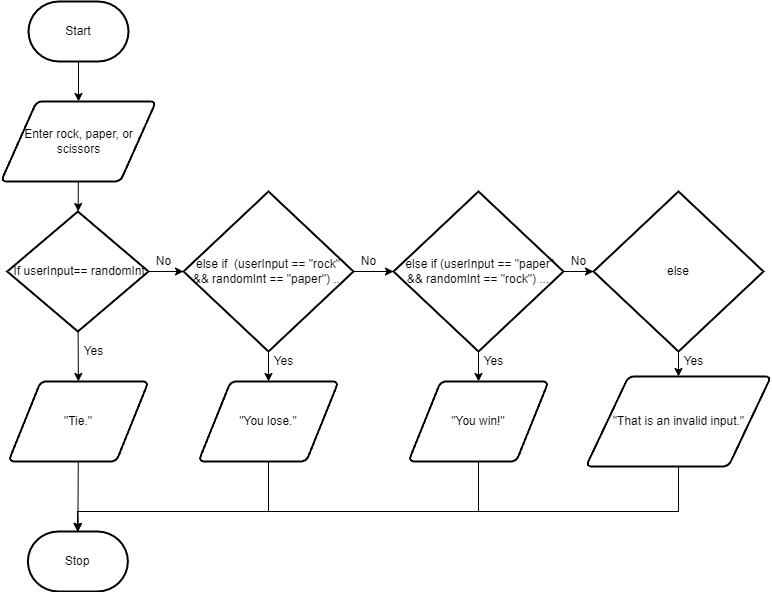

The diagram above was exported from draw.io. Its source (the exported page's mxGraphModel, read from the mxfile embedded in the PNG):
<mxGraphModel dx="1086" dy="700" grid="1" gridSize="10" guides="1" tooltips="1" connect="1" arrows="1" fold="1" page="1" pageScale="1" pageWidth="827" pageHeight="1169" math="0" shadow="0">
  <root>
    <mxCell id="0" />
    <mxCell id="1" parent="0" />
    <mxCell id="2" style="edgeStyle=none;html=1;" edge="1" parent="1" source="3">
      <mxGeometry relative="1" as="geometry">
        <mxPoint x="375" y="160" as="targetPoint" />
      </mxGeometry>
    </mxCell>
    <mxCell id="3" value="Start" style="strokeWidth=2;html=1;shape=mxgraph.flowchart.terminator;whiteSpace=wrap;" vertex="1" parent="1">
      <mxGeometry x="325" y="60" width="100" height="60" as="geometry" />
    </mxCell>
    <mxCell id="4" value="" style="edgeStyle=none;html=1;fontFamily=Helvetica;fontSize=12;fontColor=#F0F0F0;" edge="1" parent="1" source="5" target="11">
      <mxGeometry relative="1" as="geometry" />
    </mxCell>
    <mxCell id="5" value="Enter rock, paper, or scissors" style="shape=parallelogram;html=1;strokeWidth=2;perimeter=parallelogramPerimeter;whiteSpace=wrap;rounded=1;arcSize=12;size=0.23;" vertex="1" parent="1">
      <mxGeometry x="297.5" y="160" width="155" height="80" as="geometry" />
    </mxCell>
    <mxCell id="6" style="edgeStyle=none;rounded=0;html=1;entryX=0.5;entryY=0;entryDx=0;entryDy=0;entryPerimeter=0;fontFamily=Helvetica;fontSize=12;fontColor=#F0F0F0;" edge="1" parent="1" source="7">
      <mxGeometry relative="1" as="geometry">
        <mxPoint x="374.3800000000001" y="590" as="targetPoint" />
        <Array as="points">
          <mxPoint x="775" y="570" />
          <mxPoint x="374" y="570" />
        </Array>
      </mxGeometry>
    </mxCell>
    <mxCell id="7" value="&quot;You win!&quot;" style="shape=parallelogram;html=1;strokeWidth=2;perimeter=parallelogramPerimeter;whiteSpace=wrap;rounded=1;arcSize=12;size=0.23;" vertex="1" parent="1">
      <mxGeometry x="705" y="440" width="140" height="80" as="geometry" />
    </mxCell>
    <mxCell id="8" value="Stop" style="strokeWidth=2;html=1;shape=mxgraph.flowchart.terminator;whiteSpace=wrap;" vertex="1" parent="1">
      <mxGeometry x="324.38" y="590" width="100" height="60" as="geometry" />
    </mxCell>
    <mxCell id="9" style="edgeStyle=none;html=1;entryX=0;entryY=0.5;entryDx=0;entryDy=0;entryPerimeter=0;fontFamily=Helvetica;fontSize=12;fontColor=#F0F0F0;" edge="1" parent="1" source="11" target="14">
      <mxGeometry relative="1" as="geometry" />
    </mxCell>
    <mxCell id="10" style="edgeStyle=none;html=1;fontFamily=Helvetica;fontSize=12;fontColor=#F0F0F0;" edge="1" parent="1" source="11" target="18">
      <mxGeometry relative="1" as="geometry" />
    </mxCell>
    <mxCell id="11" value="&lt;span id=&quot;docs-internal-guid-6195adaa-7fff-0db7-8f2a-d677f404ffa1&quot;&gt;&lt;span style=&quot;background-color: transparent ; vertical-align: baseline&quot;&gt;&amp;nbsp;If&amp;nbsp;&lt;span style=&quot;font-family: &amp;quot;helvetica neue&amp;quot;, sans-serif;&quot;&gt;userInput&lt;/span&gt;== randomInt&lt;/span&gt;&lt;/span&gt;" style="strokeWidth=2;html=1;shape=mxgraph.flowchart.decision;whiteSpace=wrap;" vertex="1" parent="1">
      <mxGeometry x="303.75" y="270" width="141.25" height="120" as="geometry" />
    </mxCell>
    <mxCell id="12" value="" style="edgeStyle=none;html=1;fontFamily=Helvetica;fontSize=12;fontColor=#F0F0F0;" edge="1" parent="1" source="14" target="23">
      <mxGeometry relative="1" as="geometry" />
    </mxCell>
    <mxCell id="13" value="" style="edgeStyle=none;html=1;fontFamily=Helvetica;fontSize=12;fontColor=#F0F0F0;" edge="1" parent="1" source="14" target="16">
      <mxGeometry relative="1" as="geometry" />
    </mxCell>
    <mxCell id="14" value="&lt;span id=&quot;docs-internal-guid-828c8912-7fff-55e9-da42-d04f3feabcac&quot;&gt;&lt;span style=&quot;font-family: &amp;quot;helvetica neue&amp;quot; , sans-serif ; background-color: transparent ; vertical-align: baseline&quot;&gt;else if&amp;nbsp;&amp;nbsp;&lt;/span&gt;&lt;span style=&quot;font-family: &amp;quot;helvetica neue&amp;quot; , sans-serif ; background-color: transparent ; vertical-align: baseline&quot;&gt;(userInput == &quot;rock&quot; &amp;amp;&amp;amp;&amp;nbsp;&lt;span style=&quot;font-family: Helvetica;&quot;&gt;randomInt&lt;/span&gt;&amp;nbsp;== &quot;paper&quot;) ...&lt;/span&gt;&lt;/span&gt;" style="strokeWidth=2;html=1;shape=mxgraph.flowchart.decision;whiteSpace=wrap;" vertex="1" parent="1">
      <mxGeometry x="480" y="250" width="170" height="160" as="geometry" />
    </mxCell>
    <mxCell id="15" style="edgeStyle=none;html=1;entryX=0.5;entryY=0;entryDx=0;entryDy=0;entryPerimeter=0;fontFamily=Helvetica;fontSize=12;fontColor=#F0F0F0;rounded=0;" edge="1" parent="1" source="16">
      <mxGeometry relative="1" as="geometry">
        <mxPoint x="374.3800000000001" y="590" as="targetPoint" />
        <Array as="points">
          <mxPoint x="565" y="570" />
          <mxPoint x="374" y="570" />
        </Array>
      </mxGeometry>
    </mxCell>
    <mxCell id="16" value="&quot;You lose.&quot;" style="shape=parallelogram;html=1;strokeWidth=2;perimeter=parallelogramPerimeter;whiteSpace=wrap;rounded=1;arcSize=12;size=0.23;" vertex="1" parent="1">
      <mxGeometry x="495" y="440" width="140" height="80" as="geometry" />
    </mxCell>
    <mxCell id="17" style="edgeStyle=none;html=1;entryX=0.5;entryY=0;entryDx=0;entryDy=0;entryPerimeter=0;fontFamily=Helvetica;fontSize=12;fontColor=#F0F0F0;" edge="1" parent="1" source="18">
      <mxGeometry relative="1" as="geometry">
        <mxPoint x="374.3800000000001" y="590" as="targetPoint" />
      </mxGeometry>
    </mxCell>
    <mxCell id="18" value="&quot;Tie.&quot;" style="shape=parallelogram;html=1;strokeWidth=2;perimeter=parallelogramPerimeter;whiteSpace=wrap;rounded=1;arcSize=12;size=0.23;" vertex="1" parent="1">
      <mxGeometry x="305" y="440" width="140" height="80" as="geometry" />
    </mxCell>
    <mxCell id="19" value="Yes" style="text;html=1;resizable=0;autosize=1;align=center;verticalAlign=middle;points=[];fillColor=none;strokeColor=none;rounded=0;" vertex="1" parent="1">
      <mxGeometry x="770" y="410" width="40" height="20" as="geometry" />
    </mxCell>
    <mxCell id="20" value="" style="edgeStyle=none;html=1;fontFamily=Helvetica;fontSize=12;fontColor=#F0F0F0;" edge="1" parent="1" source="23" target="7">
      <mxGeometry relative="1" as="geometry" />
    </mxCell>
    <mxCell id="21" value="" style="edgeStyle=none;rounded=0;html=1;fontFamily=Helvetica;fontSize=12;fontColor=#F0F0F0;startArrow=none;" edge="1" parent="1" source="33" target="29">
      <mxGeometry relative="1" as="geometry" />
    </mxCell>
    <mxCell id="22" value="" style="edgeStyle=none;rounded=0;html=1;fontFamily=Helvetica;fontSize=12;fontColor=#F0F0F0;" edge="1" parent="1" source="23" target="29">
      <mxGeometry relative="1" as="geometry" />
    </mxCell>
    <mxCell id="23" value="&lt;span id=&quot;docs-internal-guid-17c00ca9-7fff-ecde-b5c4-11feef744c9e&quot;&gt;&lt;span style=&quot;font-family: &amp;quot;helvetica neue&amp;quot; , sans-serif ; background-color: transparent ; vertical-align: baseline&quot;&gt;&amp;nbsp;else if&amp;nbsp;&lt;/span&gt;&lt;span style=&quot;font-family: &amp;quot;helvetica neue&amp;quot; , sans-serif ; background-color: transparent ; vertical-align: baseline&quot;&gt;(userInput&amp;nbsp;== &quot;paper&quot; &amp;amp;&amp;amp;&amp;nbsp;&lt;span style=&quot;font-family: Helvetica;&quot;&gt;randomInt&lt;/span&gt;&amp;nbsp;== &quot;rock&quot;) ...&lt;/span&gt;&lt;/span&gt;" style="strokeWidth=2;html=1;shape=mxgraph.flowchart.decision;whiteSpace=wrap;" vertex="1" parent="1">
      <mxGeometry x="690" y="250" width="170" height="160" as="geometry" />
    </mxCell>
    <mxCell id="24" value="Yes" style="text;html=1;resizable=0;autosize=1;align=center;verticalAlign=middle;points=[];fillColor=none;strokeColor=none;rounded=0;" vertex="1" parent="1">
      <mxGeometry x="560" y="410" width="40" height="20" as="geometry" />
    </mxCell>
    <mxCell id="25" value="Yes" style="text;html=1;resizable=0;autosize=1;align=center;verticalAlign=middle;points=[];fillColor=none;strokeColor=none;rounded=0;" vertex="1" parent="1">
      <mxGeometry x="370" y="400" width="40" height="20" as="geometry" />
    </mxCell>
    <mxCell id="26" value="No" style="text;html=1;resizable=0;autosize=1;align=center;verticalAlign=middle;points=[];fillColor=none;strokeColor=none;rounded=0;" vertex="1" parent="1">
      <mxGeometry x="650" y="310" width="30" height="20" as="geometry" />
    </mxCell>
    <mxCell id="27" value="No" style="text;html=1;resizable=0;autosize=1;align=center;verticalAlign=middle;points=[];fillColor=none;strokeColor=none;rounded=0;" vertex="1" parent="1">
      <mxGeometry x="445" y="310" width="30" height="20" as="geometry" />
    </mxCell>
    <mxCell id="28" value="" style="edgeStyle=none;rounded=0;html=1;fontFamily=Helvetica;fontSize=12;fontColor=#F0F0F0;" edge="1" parent="1" source="29" target="31">
      <mxGeometry relative="1" as="geometry" />
    </mxCell>
    <mxCell id="29" value="&lt;font face=&quot;helvetica neue, sans-serif&quot;&gt;else&lt;/font&gt;" style="strokeWidth=2;html=1;shape=mxgraph.flowchart.decision;whiteSpace=wrap;" vertex="1" parent="1">
      <mxGeometry x="890" y="250" width="170" height="160" as="geometry" />
    </mxCell>
    <mxCell id="30" style="edgeStyle=none;rounded=0;html=1;entryX=0.5;entryY=0;entryDx=0;entryDy=0;entryPerimeter=0;fontFamily=Helvetica;fontSize=12;fontColor=#F0F0F0;" edge="1" parent="1" source="31">
      <mxGeometry relative="1" as="geometry">
        <mxPoint x="374.3800000000001" y="590" as="targetPoint" />
        <Array as="points">
          <mxPoint x="975" y="570" />
          <mxPoint x="374" y="570" />
        </Array>
      </mxGeometry>
    </mxCell>
    <mxCell id="31" value="&quot;That is an invalid input.&quot;" style="shape=parallelogram;html=1;strokeWidth=2;perimeter=parallelogramPerimeter;whiteSpace=wrap;rounded=1;arcSize=12;size=0.23;" vertex="1" parent="1">
      <mxGeometry x="882.5" y="435" width="185" height="90" as="geometry" />
    </mxCell>
    <mxCell id="32" value="Yes" style="text;html=1;resizable=0;autosize=1;align=center;verticalAlign=middle;points=[];fillColor=none;strokeColor=none;rounded=0;" vertex="1" parent="1">
      <mxGeometry x="970" y="410" width="40" height="20" as="geometry" />
    </mxCell>
    <mxCell id="33" value="No" style="text;html=1;resizable=0;autosize=1;align=center;verticalAlign=middle;points=[];fillColor=none;strokeColor=none;rounded=0;" vertex="1" parent="1">
      <mxGeometry x="860" y="310" width="30" height="20" as="geometry" />
    </mxCell>
    <mxCell id="34" value="" style="edgeStyle=none;rounded=0;html=1;fontFamily=Helvetica;fontSize=12;fontColor=#F0F0F0;endArrow=none;" edge="1" parent="1" source="23" target="33">
      <mxGeometry relative="1" as="geometry">
        <mxPoint x="860" y="330" as="sourcePoint" />
        <mxPoint x="890" y="330" as="targetPoint" />
      </mxGeometry>
    </mxCell>
  </root>
</mxGraphModel>